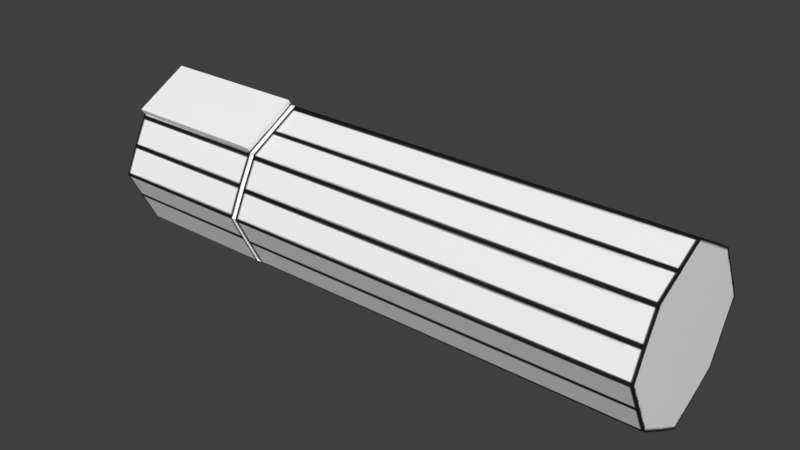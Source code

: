 # Source: marker.blend  (saved by Blender 3.6.13; exported with 4.5.12 LTS)
import bpy
from mathutils import Matrix  # noqa: F401  (used for matrix-valued properties, if any)

bpy.ops.wm.read_factory_settings(use_empty=True)
scene = bpy.context.scene
scene.name = 'Scene'

# ---- collections
col_collection = bpy.data.collections.new('Collection'); scene.collection.children.link(col_collection)

# ---- images (referenced by path relative to the original .blend; pixels are not part of the script)
import os
ASSET_DIR = os.environ.get("B2B_ASSET_DIR", "")  # directory of the original .blend (textures are referenced by path, not embedded)
HERE = os.path.dirname(os.path.abspath(__file__))  # packed textures are extracted next to this script under _unpacked/

def load_image(name, relpath, width, height, colorspace="sRGB"):
    """Load a texture the original file referenced (path relative to the .blend, or extracted next to this script)."""
    p = next((c for c in (os.path.join(HERE, relpath), os.path.join(ASSET_DIR, relpath)) if relpath and os.path.exists(c)), "")
    if p:
        img = bpy.data.images.load(p, check_existing=True)
        img.name = name
    else:  # same state as the original file: an image datablock whose file is absent (Cycles renders it pink)
        img = bpy.data.images.new(name, width, height)
        img.source = "FILE"
        img.filepath = "//" + (relpath or name)
    img.colorspace_settings.name = colorspace
    return img
img_markeruv_colour_png = load_image('markeruv_colour.png', '_unpacked/markeruv_colour.849ad95f.png', 512, 512, 'sRGB')

# ---- materials (node trees are filled in below, after node groups)
mat_material_001 = bpy.data.materials.new('Material.001')
mat_material_001.use_transparent_shadow = False

# ---- material node trees
mat_material_001.use_nodes = True; mat_material_001.node_tree.nodes.clear()
_N = mat_material_001.node_tree.nodes; _L = mat_material_001.node_tree.links
n0 = _N.new('ShaderNodeBsdfPrincipled'); n0.name = 'Principled BSDF'; n0.location = (10, 300)
n0.inputs[27].default_value = (0.0, 0.0, 0.0, 1.0)
n1 = _N.new('ShaderNodeOutputMaterial'); n1.name = 'Material Output'; n1.location = (300, 300)
n2 = _N.new('ShaderNodeTexImage'); n2.name = 'Image Texture'; n2.location = (-388, 262)
n2.image = img_markeruv_colour_png
_L.new(n0.outputs[0], n1.inputs[0])
_L.new(n2.outputs[0], n0.inputs[0])
n1.is_active_output = True

# ---- world
world_world = bpy.data.worlds.new('World'); scene.world = world_world
world_world.use_nodes = True; world_world.node_tree.nodes.clear()
_N = world_world.node_tree.nodes; _L = world_world.node_tree.links
n0 = _N.new('ShaderNodeOutputWorld'); n0.name = 'World Output'; n0.location = (300, 300)
n1 = _N.new('ShaderNodeBackground'); n1.name = 'Background'; n1.location = (10, 300)
n1.inputs[0].default_value = (0.05088, 0.05088, 0.05088, 1.0)
_L.new(n1.outputs[0], n0.inputs[0])
n0.is_active_output = True
world_world.color = (0.05088, 0.05088, 0.05088)
world_world.use_sun_shadow = False
world_world.sun_shadow_jitter_overblur = 0.0

# ---- meshes
me_plane = bpy.data.meshes.new('Plane')
me_plane.from_pydata([(-1.0, -0.1979, -3.506e-08), (1.0, -0.1979, -3.506e-08), (-1.0, 0.1979, 3.506e-08), (1.0, 0.1979, 3.506e-08), (-1.0, 0.1979, -0.3874), (-1.0, -0.1979, -0.3874), (1.0, -0.1979, -0.3874), (1.0, 0.1979, -0.3874), (-1.0, 0.3056, -0.1937), (1.0, 0.3056, -0.1937), (1.0, -0.3023, -0.1937), (-1.0, -0.3023, -0.1937), (-1.0, 4.323e-09, 0.09891), (1.0, 4.323e-09, 0.09891), (-1.0, 6.999e-08, -0.4907), (1.0, 6.999e-08, -0.4907), (-1.0, 2.98e-08, -0.1937), (1.0, 2.98e-08, -0.1937), (-1.0, 0.2528, -0.2905), (1.0, -0.2528, -0.2905), (1.0, 0.2528, -0.2905), (-1.0, -0.2528, -0.2905), (-1.0, 5.215e-08, -0.2905), (1.0, 5.215e-08, -0.2905), (1.0, 0.2528, -0.09811), (-1.0, -0.2528, -0.09811), (-1.0, 0.2528, -0.09811), (1.0, -0.2528, -0.09811), (1.0, 1.509e-08, -0.09811), (-1.0, 1.509e-08, -0.09811), (1.0, 0.1003, 0.05129), (1.0, 0.1003, -0.4401), (-1.0, 0.1003, -0.1937), (-1.0, 0.1003, 0.05129), (-1.0, 0.1003, -0.4401), (1.0, 0.1003, -0.1937), (-1.0, 0.1003, -0.2905), (1.0, 0.1003, -0.2905), (-1.0, 0.1003, -0.09811), (1.0, 0.1003, -0.09811), (-1.0, -0.09615, 0.05128), (-1.0, -0.09615, -0.4401), (1.0, -0.09615, -0.1937), (1.0, -0.09615, 0.05128), (1.0, -0.09615, -0.4401), (-1.0, -0.09615, -0.1937), (1.0, -0.09615, -0.2905), (-1.0, -0.09615, -0.2905), (1.0, -0.09615, -0.09811), (-1.0, -0.09615, -0.09811), (-0.4642, -0.1979, -3.506e-08), (-0.4642, 0.1979, 3.506e-08), (-0.4642, -0.1979, -0.3874), (-0.4642, 0.1979, -0.3874), (-0.4642, -0.3023, -0.1937), (-0.4642, 0.3056, -0.1937), (-0.4642, 6.999e-08, -0.4907), (-0.4642, 4.323e-09, 0.09891), (-0.4642, -0.2528, -0.2905), (-0.4642, 0.2528, -0.2905), (-0.4642, 0.2528, -0.09811), (-0.4642, -0.2528, -0.09811), (-0.4642, 0.1003, -0.4401), (-0.4642, 0.1003, 0.05129), (-0.4642, -0.09615, 0.05128), (-0.4642, -0.09615, -0.4401), (-0.4642, 0.2179, 0.01116), (-1.0, 0.2179, 0.01116), (-1.0, 0.2729, -0.08695), (-1.0, 0.3256, -0.1825), (-0.4642, 0.3256, -0.1825), (-0.4642, 0.2729, -0.08695), (-0.4478, -0.1979, -3.506e-08), (-0.4478, -0.1979, -0.3874), (-0.4478, 0.3056, -0.1937), (-0.4478, 4.323e-09, 0.09891), (-0.4478, 0.2528, -0.2905), (-0.4478, 0.2528, -0.09811), (-0.4478, 0.1003, 0.05129), (-0.4478, -0.09615, 0.05128), (-0.4478, 0.1979, 3.506e-08), (-0.4478, 0.1979, -0.3874), (-0.4478, -0.3023, -0.1937), (-0.4478, 6.999e-08, -0.4907), (-0.4478, -0.2528, -0.2905), (-0.4478, -0.2528, -0.09811), (-0.4478, 0.1003, -0.4401), (-0.4478, -0.09615, -0.4401), (-0.4478, 0.1936, -0.008536), (-0.4642, 0.1936, -0.008536), (-0.4642, 0.09599, 0.04275), (-0.4642, -0.004268, 0.09037), (-0.4478, -0.004268, 0.09037), (-0.4478, 0.09599, 0.04275), (-0.4478, 0.1919, -0.003339), (-0.4642, 0.1919, -0.003339), (-0.4642, 0.2468, -0.1014), (-0.4642, 0.2995, -0.197), (-0.4478, 0.2995, -0.197), (-0.4478, 0.2468, -0.1014), (-0.4478, 0.1944, -0.3855), (-0.4642, 0.1944, -0.3855), (-0.4642, 0.3021, -0.1918), (-0.4642, 0.2494, -0.2886), (-0.4478, 0.3021, -0.1918), (-0.4478, 0.2494, -0.2886), (-0.4478, 0.1959, -0.3836), (-0.4642, 0.1959, -0.3836), (-0.4478, -0.001959, -0.4869), (-0.4642, -0.001959, -0.4869), (-0.4478, 0.0983, -0.4364), (-0.4642, 0.0983, -0.4364), (-0.4478, 0.002262, -0.4864), (-0.4642, 0.002262, -0.4864), (-0.4478, -0.09389, -0.4358), (-0.4642, -0.09389, -0.4358), (-0.4642, -0.1956, -0.3831), (-0.4478, -0.1956, -0.3831), (-0.4478, -0.3006, -0.1928), (-0.4642, -0.3006, -0.1928), (-0.4478, -0.2511, -0.2896), (-0.4642, -0.2511, -0.2896), (-0.4642, -0.1961, -0.3865), (-0.4478, -0.1961, -0.3865), (-0.4478, -0.2997, -0.1951), (-0.4642, -0.2997, -0.1951), (-0.4478, -0.2502, -0.0995), (-0.4642, -0.2502, -0.0995), (-0.4642, -0.1953, -0.001393), (-0.4478, -0.1953, -0.001393), (-0.4642, -0.09466, 0.04831), (-0.4642, -0.1964, -0.002977), (-0.4642, 0.001488, 0.09593), (-0.4478, -0.1964, -0.002977), (-0.4478, 0.001488, 0.09593), (-0.4478, -0.09466, 0.04831)], [], [(78, 30, 3, 80), (86, 81, 7, 31), (59, 53, 4, 18), (84, 73, 6, 19), (37, 31, 7, 20), (47, 41, 5, 21), (49, 45, 11, 25), (39, 35, 9, 24), (85, 82, 10, 27), (8, 69, 70, 55), (48, 42, 17, 28), (38, 32, 16, 29), (36, 34, 14, 22), (46, 44, 15, 23), (87, 83, 15, 44), (79, 43, 13, 75), (42, 46, 23, 17), (32, 36, 22, 16), (45, 47, 21, 11), (35, 37, 20, 9), (82, 84, 19, 10), (55, 59, 18, 8), (33, 38, 29, 12), (43, 48, 28, 13), (2, 67, 68, 26), (72, 85, 27, 1), (30, 39, 24, 3), (40, 49, 25, 0), (13, 28, 39, 30), (2, 26, 38, 33), (17, 23, 37, 35), (8, 18, 36, 32), (18, 4, 34, 36), (26, 8, 32, 38), (28, 17, 35, 39), (23, 15, 31, 37), (83, 86, 31, 15), (75, 13, 30, 78), (12, 29, 49, 40), (1, 27, 48, 43), (16, 22, 47, 45), (10, 19, 46, 42), (72, 1, 43, 79), (73, 87, 44, 6), (19, 6, 44, 46), (27, 10, 42, 48), (29, 16, 45, 49), (22, 14, 41, 47), (5, 41, 65, 52), (0, 50, 64, 40), (12, 57, 63, 33), (14, 34, 62, 56), (0, 25, 61, 50), (51, 95, 96, 60), (59, 103, 101, 53), (11, 21, 58, 54), (40, 64, 57, 12), (41, 14, 56, 65), (80, 94, 95, 51), (25, 11, 54, 61), (21, 5, 52, 58), (76, 105, 104, 74), (34, 4, 53, 62), (33, 63, 51, 2), (71, 70, 69, 68), (66, 71, 68, 67), (60, 71, 66, 51), (51, 66, 67, 2), (55, 70, 71, 60), (26, 68, 69, 8), (20, 7, 81, 76), (24, 9, 74, 77), (9, 20, 76, 74), (3, 24, 77, 80), (87, 114, 112, 83), (79, 135, 133, 72), (80, 88, 93, 78), (83, 108, 110, 86), (54, 125, 127, 61), (82, 118, 120, 84), (57, 132, 134, 75), (73, 117, 114, 87), (61, 127, 128, 50), (84, 120, 123, 73), (78, 93, 92, 75), (91, 92, 93, 90), (90, 93, 88, 89), (63, 90, 89, 51), (57, 91, 90, 63), (75, 92, 91, 57), (51, 89, 88, 80), (94, 99, 96, 95), (99, 98, 97, 96), (77, 99, 94, 80), (74, 98, 99, 77), (60, 96, 97, 55), (55, 97, 98, 74), (104, 105, 103, 102), (105, 100, 101, 103), (81, 100, 105, 76), (53, 101, 100, 81), (74, 104, 102, 55), (55, 102, 103, 59), (109, 111, 110, 108), (111, 107, 106, 110), (86, 110, 106, 81), (62, 111, 109, 56), (53, 107, 111, 62), (56, 109, 108, 83), (116, 115, 114, 117), (115, 113, 112, 114), (65, 115, 116, 52), (56, 113, 115, 65), (52, 116, 117, 73), (83, 112, 113, 56), (119, 121, 120, 118), (121, 122, 123, 120), (58, 121, 119, 54), (73, 123, 122, 52), (52, 122, 121, 58), (54, 119, 118, 82), (128, 127, 126, 129), (127, 125, 124, 126), (85, 126, 124, 82), (82, 124, 125, 54), (72, 129, 126, 85), (50, 128, 129, 72), (131, 133, 135, 130), (130, 135, 134, 132), (50, 131, 130, 64), (75, 134, 135, 79), (64, 130, 132, 57), (72, 133, 131, 50)])
_uv = me_plane.uv_layers.new(name='UVMap')
_uv.uv.foreach_set('vector', [0.3021, 0.1448, 0.888, 0.1448, 0.888, 0.1001, 0.3021, 0.1001, 0.3021, 0.5931, 0.3021, 0.638, 0.888, 0.638, 0.888, 0.5931, 0.02195, 0.04734, 0.02191, 0.09498, 0.2511, 0.09517, 0.2512, 0.04753, 0.3021, 0.4123, 0.3021, 0.4573, 0.888, 0.4573, 0.888, 0.4123, 0.8585, 0.9271, 0.8017, 0.9581, 0.8419, 0.9843, 0.8901, 0.9851, 0.4481, 0.8672, 0.505, 0.8982, 0.506, 0.8486, 0.4805, 0.8076, 0.375, 0.8273, 0.4113, 0.8471, 0.454, 0.7688, 0.4074, 0.7678, 0.9317, 0.8873, 0.8953, 0.9071, 0.9379, 0.9851, 0.9633, 0.9452, 0.3021, 0.3247, 0.3021, 0.3683, 0.888, 0.3683, 0.888, 0.3247, 0.2555, 0.7918, 0.2467, 0.7819, 0.03351, 0.7796, 0.02553, 0.7918, 0.891, 0.8126, 0.8547, 0.8324, 0.8746, 0.8689, 0.9109, 0.8491, 0.3343, 0.902, 0.3706, 0.9218, 0.3914, 0.8837, 0.355, 0.8639, 0.4074, 0.9418, 0.4643, 0.9728, 0.5043, 0.9452, 0.4282, 0.9037, 0.8179, 0.8524, 0.761, 0.8834, 0.7617, 0.9305, 0.8378, 0.889, 0.3021, 0.5037, 0.3021, 0.5477, 0.888, 0.5477, 0.888, 0.5037, 0.3021, 0.2331, 0.888, 0.2331, 0.888, 0.1897, 0.3021, 0.1897, 0.8547, 0.8324, 0.8179, 0.8524, 0.8378, 0.889, 0.8746, 0.8689, 0.3706, 0.9218, 0.4074, 0.9418, 0.4282, 0.9037, 0.3914, 0.8837, 0.4113, 0.8471, 0.4481, 0.8672, 0.4805, 0.8076, 0.454, 0.7688, 0.8953, 0.9071, 0.8585, 0.9271, 0.8901, 0.9851, 0.9379, 0.9851, 0.3021, 0.3683, 0.3021, 0.4123, 0.888, 0.4123, 0.888, 0.3683, 0.02199, 0.0001777, 0.02195, 0.04734, 0.2512, 0.04753, 0.2512, 0.0003666, 0.2775, 0.871, 0.3343, 0.902, 0.355, 0.8639, 0.2802, 0.8231, 0.9478, 0.7817, 0.891, 0.8126, 0.9109, 0.8491, 0.9858, 0.8083, 0.2506, 0.6637, 0.2427, 0.6759, 0.2589, 0.7261, 0.2764, 0.726, 0.3021, 0.2792, 0.3021, 0.3247, 0.888, 0.3247, 0.888, 0.2792, 0.9885, 0.8563, 0.9317, 0.8873, 0.9633, 0.9452, 0.9892, 0.904, 0.3182, 0.7964, 0.375, 0.8273, 0.4074, 0.7678, 0.3587, 0.7683, 0.9858, 0.8083, 0.9109, 0.8491, 0.9317, 0.8873, 0.9885, 0.8563, 0.2768, 0.9188, 0.3027, 0.96, 0.3343, 0.902, 0.2775, 0.871, 0.8746, 0.8689, 0.8378, 0.889, 0.8585, 0.9271, 0.8953, 0.9071, 0.3281, 0.9998, 0.3758, 0.9998, 0.4074, 0.9418, 0.3706, 0.9218, 0.3758, 0.9998, 0.424, 0.999, 0.4643, 0.9728, 0.4074, 0.9418, 0.3027, 0.96, 0.3281, 0.9998, 0.3706, 0.9218, 0.3343, 0.902, 0.9109, 0.8491, 0.8746, 0.8689, 0.8953, 0.9071, 0.9317, 0.8873, 0.8378, 0.889, 0.7617, 0.9305, 0.8017, 0.9581, 0.8585, 0.9271, 0.3021, 0.5477, 0.3021, 0.5931, 0.888, 0.5931, 0.888, 0.5477, 0.3021, 0.1897, 0.888, 0.1897, 0.888, 0.1448, 0.3021, 0.1448, 0.2802, 0.8231, 0.355, 0.8639, 0.375, 0.8273, 0.3182, 0.7964, 0.9072, 0.7536, 0.8586, 0.753, 0.891, 0.8126, 0.9478, 0.7817, 0.3914, 0.8837, 0.4282, 0.9037, 0.4481, 0.8672, 0.4113, 0.8471, 0.812, 0.754, 0.7854, 0.7929, 0.8179, 0.8524, 0.8547, 0.8324, 0.3021, 0.2792, 0.888, 0.2792, 0.888, 0.2331, 0.3021, 0.2331, 0.3021, 0.4573, 0.3021, 0.5037, 0.888, 0.5037, 0.888, 0.4573, 0.7854, 0.7929, 0.76, 0.8338, 0.761, 0.8834, 0.8179, 0.8524, 0.8586, 0.753, 0.812, 0.754, 0.8547, 0.8324, 0.891, 0.8126, 0.355, 0.8639, 0.3914, 0.8837, 0.4113, 0.8471, 0.375, 0.8273, 0.4282, 0.9037, 0.5043, 0.9452, 0.505, 0.8982, 0.4481, 0.8672, 0.251, 0.2861, 0.251, 0.2371, 0.0218, 0.2369, 0.02176, 0.2859, 0.2508, 0.4744, 0.0216, 0.4743, 0.02156, 0.523, 0.2508, 0.5232, 0.2507, 0.5691, 0.02152, 0.5689, 0.02148, 0.6164, 0.2507, 0.6165, 0.251, 0.1907, 0.2511, 0.1426, 0.02187, 0.1424, 0.02183, 0.1905, 0.2508, 0.4744, 0.2508, 0.4263, 0.02164, 0.4262, 0.0216, 0.4743, 0.9892, 0.6094, 0.9868, 0.6129, 0.9876, 0.6501, 0.99, 0.6502, 0.9503, 0.5813, 0.952, 0.5813, 0.955, 0.5355, 0.9535, 0.5338, 0.2509, 0.3803, 0.2509, 0.3338, 0.02172, 0.3336, 0.02168, 0.3801, 0.2508, 0.5232, 0.02156, 0.523, 0.02152, 0.5689, 0.2507, 0.5691, 0.251, 0.2371, 0.251, 0.1907, 0.02183, 0.1905, 0.0218, 0.2369, 0.9799, 0.6098, 0.9822, 0.6124, 0.9868, 0.6129, 0.9892, 0.6094, 0.2508, 0.4263, 0.2509, 0.3803, 0.02168, 0.3801, 0.02164, 0.4262, 0.2509, 0.3338, 0.251, 0.2861, 0.02176, 0.2859, 0.02172, 0.3336, 0.963, 0.5817, 0.9613, 0.5816, 0.9583, 0.627, 0.9598, 0.6287, 0.2511, 0.1426, 0.2511, 0.09517, 0.02191, 0.09498, 0.02187, 0.1424, 0.2507, 0.6165, 0.02148, 0.6164, 0.02144, 0.6635, 0.2506, 0.6637, 0.01773, 0.7309, 0.03351, 0.7796, 0.2467, 0.7819, 0.2589, 0.7261, 0.03017, 0.6735, 0.01773, 0.7309, 0.2589, 0.7261, 0.2427, 0.6759, 0.0001777, 0.7311, 0.01773, 0.7309, 0.03017, 0.6735, 0.02144, 0.6635, 0.02144, 0.6635, 0.03017, 0.6735, 0.2427, 0.6759, 0.2506, 0.6637, 0.02553, 0.7918, 0.03351, 0.7796, 0.01773, 0.7309, 0.0001777, 0.7311, 0.2764, 0.726, 0.2589, 0.7261, 0.2467, 0.7819, 0.2555, 0.7918, 0.888, 0.6831, 0.888, 0.638, 0.3021, 0.638, 0.3021, 0.6831, 0.888, 0.05465, 0.888, 0.01046, 0.3021, 0.01046, 0.3021, 0.05465, 0.888, 0.7277, 0.888, 0.6831, 0.3021, 0.6831, 0.3021, 0.7277, 0.888, 0.1001, 0.888, 0.05465, 0.3021, 0.05465, 0.3021, 0.1001, 0.978, 0.1651, 0.9807, 0.1651, 0.9822, 0.121, 0.9804, 0.119, 0.9856, 0.4913, 0.9871, 0.4913, 0.9905, 0.4402, 0.9891, 0.4387, 0.9799, 0.6098, 0.9831, 0.6054, 0.9845, 0.5753, 0.9816, 0.5751, 0.9804, 0.119, 0.9822, 0.1165, 0.9797, 0.06974, 0.9778, 0.06979, 0.9953, 0.331, 0.9939, 0.3329, 0.9976, 0.3836, 0.999, 0.3835, 0.9859, 0.3314, 0.9869, 0.3301, 0.9822, 0.2735, 0.9811, 0.2735, 0.9955, 0.5412, 0.9941, 0.5397, 0.9877, 0.5396, 0.9861, 0.5417, 0.9809, 0.2141, 0.9828, 0.2113, 0.9807, 0.1651, 0.978, 0.1651, 0.999, 0.3835, 0.9976, 0.3836, 0.9971, 0.437, 0.9985, 0.4383, 0.9811, 0.2735, 0.9822, 0.2735, 0.9819, 0.215, 0.9809, 0.2141, 0.9816, 0.5751, 0.9845, 0.5753, 0.9885, 0.5451, 0.9861, 0.5417, 0.9923, 0.5456, 0.9885, 0.5451, 0.9845, 0.5753, 0.9908, 0.5759, 0.9908, 0.5759, 0.9845, 0.5753, 0.9831, 0.6054, 0.9869, 0.6059, 0.9938, 0.5762, 0.9908, 0.5759, 0.9869, 0.6059, 0.9892, 0.6094, 0.9955, 0.5412, 0.9923, 0.5456, 0.9908, 0.5759, 0.9938, 0.5762, 0.9861, 0.5417, 0.9885, 0.5451, 0.9923, 0.5456, 0.9955, 0.5412, 0.9892, 0.6094, 0.9869, 0.6059, 0.9831, 0.6054, 0.9799, 0.6098, 0.9822, 0.6124, 0.98, 0.65, 0.9876, 0.6501, 0.9868, 0.6129, 0.98, 0.65, 0.9808, 0.6861, 0.9854, 0.6866, 0.9876, 0.6501, 0.9775, 0.6499, 0.98, 0.65, 0.9822, 0.6124, 0.9799, 0.6098, 0.9783, 0.6896, 0.9808, 0.6861, 0.98, 0.65, 0.9775, 0.6499, 0.99, 0.6502, 0.9876, 0.6501, 0.9854, 0.6866, 0.9876, 0.6892, 0.9876, 0.6892, 0.9854, 0.6866, 0.9808, 0.6861, 0.9783, 0.6896, 0.9583, 0.627, 0.9613, 0.5816, 0.952, 0.5813, 0.9526, 0.6265, 0.9613, 0.5816, 0.9607, 0.536, 0.955, 0.5355, 0.952, 0.5813, 0.9624, 0.5338, 0.9607, 0.536, 0.9613, 0.5816, 0.963, 0.5817, 0.9535, 0.5338, 0.955, 0.5355, 0.9607, 0.536, 0.9624, 0.5338, 0.9598, 0.6287, 0.9583, 0.627, 0.9526, 0.6265, 0.9508, 0.6287, 0.9508, 0.6287, 0.9526, 0.6265, 0.952, 0.5813, 0.9503, 0.5813, 0.9879, 0.1168, 0.9887, 0.06961, 0.9797, 0.06974, 0.9822, 0.1165, 0.9887, 0.06961, 0.9877, 0.01491, 0.9796, 0.015, 0.9797, 0.06974, 0.9778, 0.06979, 0.9797, 0.06974, 0.9796, 0.015, 0.9775, 0.01504, 0.9907, 0.06961, 0.9887, 0.06961, 0.9879, 0.1168, 0.9897, 0.1186, 0.9897, 0.0149, 0.9877, 0.01491, 0.9887, 0.06961, 0.9907, 0.06961, 0.9897, 0.1186, 0.9879, 0.1168, 0.9822, 0.1165, 0.9804, 0.119, 0.9884, 0.2116, 0.9899, 0.1651, 0.9807, 0.1651, 0.9828, 0.2113, 0.9899, 0.1651, 0.9878, 0.1213, 0.9822, 0.121, 0.9807, 0.1651, 0.9926, 0.1651, 0.9899, 0.1651, 0.9884, 0.2116, 0.9903, 0.2137, 0.9897, 0.1186, 0.9878, 0.1213, 0.9899, 0.1651, 0.9926, 0.1651, 0.9903, 0.2137, 0.9884, 0.2116, 0.9828, 0.2113, 0.9809, 0.2141, 0.9804, 0.119, 0.9822, 0.121, 0.9878, 0.1213, 0.9897, 0.1186, 0.9943, 0.3301, 0.9941, 0.273, 0.9822, 0.2735, 0.9869, 0.3301, 0.9941, 0.273, 0.9893, 0.215, 0.9819, 0.215, 0.9822, 0.2735, 0.9951, 0.273, 0.9941, 0.273, 0.9943, 0.3301, 0.9953, 0.331, 0.9809, 0.2141, 0.9819, 0.215, 0.9893, 0.215, 0.9903, 0.2137, 0.9903, 0.2137, 0.9893, 0.215, 0.9941, 0.273, 0.9951, 0.273, 0.9953, 0.331, 0.9943, 0.3301, 0.9869, 0.3301, 0.9859, 0.3314, 0.9971, 0.437, 0.9976, 0.3836, 0.9868, 0.3839, 0.9905, 0.4369, 0.9976, 0.3836, 0.9939, 0.3329, 0.9873, 0.3328, 0.9868, 0.3839, 0.9853, 0.3839, 0.9868, 0.3839, 0.9873, 0.3328, 0.9859, 0.3314, 0.9859, 0.3314, 0.9873, 0.3328, 0.9939, 0.3329, 0.9953, 0.331, 0.9891, 0.4387, 0.9905, 0.4369, 0.9868, 0.3839, 0.9853, 0.3839, 0.9985, 0.4383, 0.9971, 0.437, 0.9905, 0.4369, 0.9891, 0.4387, 0.9969, 0.4404, 0.9905, 0.4402, 0.9871, 0.4913, 0.9974, 0.4917, 0.9974, 0.4917, 0.9871, 0.4913, 0.9877, 0.5396, 0.9941, 0.5397, 0.9985, 0.4383, 0.9969, 0.4404, 0.9974, 0.4917, 0.9989, 0.4918, 0.9861, 0.5417, 0.9877, 0.5396, 0.9871, 0.4913, 0.9856, 0.4913, 0.9989, 0.4918, 0.9974, 0.4917, 0.9941, 0.5397, 0.9955, 0.5412, 0.9891, 0.4387, 0.9905, 0.4402, 0.9969, 0.4404, 0.9985, 0.4383])
me_plane.materials.append(mat_material_001)
me_plane.update()

# ---- objects
ob_plane = bpy.data.objects.new('Plane', me_plane)

# ---- transforms, parenting, visibility, modifiers, constraints
ob_plane.location = (0.0, 0.0, 0.0)
ob_plane.rotation_euler = (1.571, 0.0, 0.0)

# ---- collection membership
col_collection.objects.link(ob_plane)

# ---- scene / render settings (as saved in the file)
scene.frame_start = 1; scene.frame_end = 250; scene.frame_set(1)
scene.render.engine = 'BLENDER_EEVEE_NEXT'
scene.cycles.sampling_pattern = 'TABULATED_SOBOL'
scene.view_settings.view_transform = 'Standard'
bpy.context.view_layer.update()

# ---- added for rendering (the .blend has no active camera and no usable light): camera, sun
cam_auto = bpy.data.cameras.new('AutoCamera')
cam_auto.lens = 50.0
cam_auto.sensor_width = 36.0
cam_auto.clip_end = 1000.0
ob_auto_camera = bpy.data.objects.new('AutoCamera', cam_auto)
scene.collection.objects.link(ob_auto_camera)
ob_auto_camera.location = (2.01477, -2.22182, 1.62347)
ob_auto_camera.rotation_euler = (1.09748, -7.21219e-08, 0.694738)
scene.camera = ob_auto_camera
light_auto_sun = bpy.data.lights.new('AutoSun', 'SUN')
light_auto_sun.energy = 3.0
light_auto_sun.angle = 0.0523599
ob_auto_sun = bpy.data.objects.new('AutoSun', light_auto_sun)
scene.collection.objects.link(ob_auto_sun)
ob_auto_sun.rotation_euler = (0.872665, 0.174533, 0.523599)
bpy.context.view_layer.update()
